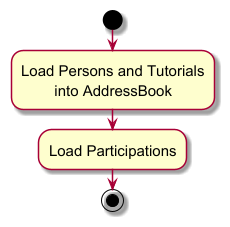

The diagram above was rendered by PlantUML. Its source (embedded in the PNG):
@startuml
skin rose
skinparam ActivityFontSize 15
skinparam ArrowFontSize 12
start
:Load Persons and Tutorials
        into AddressBook;
:Load Participations;
stop
@enduml